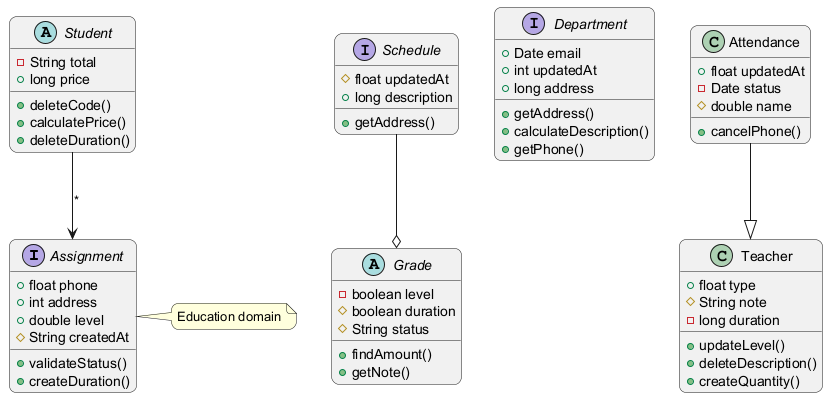

The diagram above was rendered by PlantUML. Its source (embedded in the PNG):
@startuml
skinparam backgroundColor #FFFFFF
skinparam roundCorner 15
interface Assignment {
  +float phone
  +int address
  +double level
  #String createdAt
  +validateStatus()
  +createDuration()
}
abstract class Grade {
  -boolean level
  #boolean duration
  #String status
  +findAmount()
  +getNote()
}
abstract class Student {
  -String total
  +long price
  +deleteCode()
  +calculatePrice()
  +deleteDuration()
}
interface Department {
  +Date email
  +int updatedAt
  +long address
  +getAddress()
  +calculateDescription()
  +getPhone()
}
class Attendance {
  +float updatedAt
  -Date status
  #double name
  +cancelPhone()
}
class Teacher {
  +float type
  #String note
  -long duration
  +updateLevel()
  +deleteDescription()
  +createQuantity()
}
interface Schedule {
  #float updatedAt
  +long description
  +getAddress()
}
Attendance --|> Teacher
Schedule --o Grade
Student --> Assignment : "*"
note right of Assignment : Education domain
@enduml